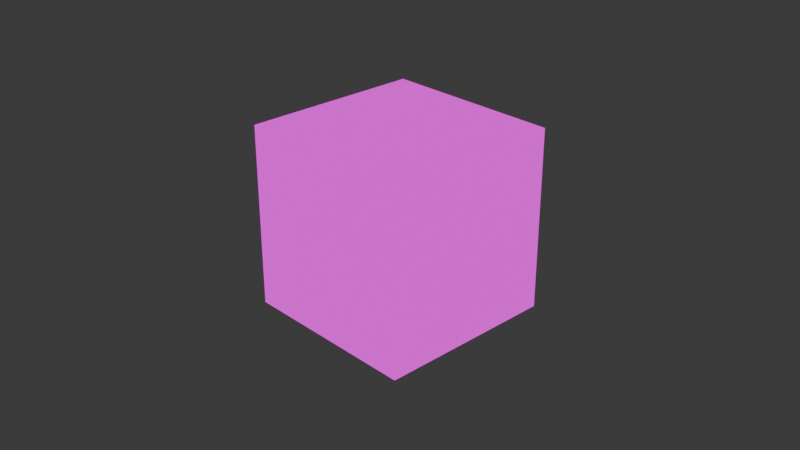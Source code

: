 # Source: skybox.blend  (saved by Blender 5.0.119; exported with 4.5.12 LTS)
import bpy
from mathutils import Matrix  # noqa: F401  (used for matrix-valued properties, if any)

bpy.ops.wm.read_factory_settings(use_empty=True)
scene = bpy.context.scene
scene.name = 'Scene'

# ---- collections
col_collection = bpy.data.collections.new('Collection'); scene.collection.children.link(col_collection)

# ---- images (referenced by path relative to the original .blend; pixels are not part of the script)
import os
ASSET_DIR = os.environ.get("B2B_ASSET_DIR", "")  # directory of the original .blend (textures are referenced by path, not embedded)
HERE = os.path.dirname(os.path.abspath(__file__))  # packed textures are extracted next to this script under _unpacked/

def load_image(name, relpath, width, height, colorspace="sRGB"):
    """Load a texture the original file referenced (path relative to the .blend, or extracted next to this script)."""
    p = next((c for c in (os.path.join(HERE, relpath), os.path.join(ASSET_DIR, relpath)) if relpath and os.path.exists(c)), "")
    if p:
        img = bpy.data.images.load(p, check_existing=True)
        img.name = name
    else:  # same state as the original file: an image datablock whose file is absent (Cycles renders it pink)
        img = bpy.data.images.new(name, width, height)
        img.source = "FILE"
        img.filepath = "//" + (relpath or name)
    img.colorspace_settings.name = colorspace
    return img
img_skybox_jpg = load_image('skybox.jpg', 'skybox.jpg', 1024, 1024, 'sRGB')

# ---- materials (node trees are filled in below, after node groups)
mat_material = bpy.data.materials.new('Material')
mat_material.alpha_threshold = 0.0
mat_material.use_backface_culling_lightprobe_volume = False
mat_material.roughness = 0.5
mat_material.line_color = (0.0, 0.0, 0.0, 1.0)

# ---- material node trees
mat_material.use_nodes = True; mat_material.node_tree.nodes.clear()
_N = mat_material.node_tree.nodes; _L = mat_material.node_tree.links
n0 = _N.new('ShaderNodeOutputMaterial'); n0.name = 'Material Output'; n0.location = (200, 100)
n1 = _N.new('ShaderNodeTexImage'); n1.name = 'Image Texture'; n1.location = (-555, 104)
n1.image = img_skybox_jpg
n2 = _N.new('ShaderNodeEmission'); n2.name = 'Emission'; n2.location = (-37, 69)
_L.new(n2.outputs[0], n0.inputs[0])
_L.new(n1.outputs[0], n2.inputs[0])
n0.is_active_output = True

# ---- world
world_world = bpy.data.worlds.new('World'); scene.world = world_world
world_world.use_nodes = True; world_world.node_tree.nodes.clear()
_N = world_world.node_tree.nodes; _L = world_world.node_tree.links
n0 = _N.new('ShaderNodeOutputWorld'); n0.name = 'World Output'; n0.location = (200, 100)
n1 = _N.new('ShaderNodeBackground'); n1.name = 'Background'; n1.location = (-200, 100)
n1.inputs[0].default_value = (0.05088, 0.05088, 0.05088, 1.0)
_L.new(n1.outputs[0], n0.inputs[0])
n0.is_active_output = True
world_world.color = (0.05088, 0.05088, 0.05088)
world_world.sun_shadow_jitter_overblur = 0.0

# ---- cameras
cam_camera = bpy.data.cameras.new('Camera')
cam_camera.clip_end = 100.0
cam_camera.ortho_scale = 7.314

# ---- lights
light_light = bpy.data.lights.new('Light', 'POINT')
light_light.energy = 1000.0
light_light.shadow_soft_size = 0.1

# ---- meshes
me_cube = bpy.data.meshes.new('Cube')
me_cube.from_pydata([(1.0, 1.0, 1.0), (1.0, 1.0, -1.0), (1.0, -1.0, 1.0), (1.0, -1.0, -1.0), (-1.0, 1.0, 1.0), (-1.0, 1.0, -1.0), (-1.0, -1.0, 1.0), (-1.0, -1.0, -1.0)], [], [(0, 4, 6, 2), (3, 2, 6, 7), (7, 6, 4, 5), (5, 1, 3, 7), (1, 0, 2, 3), (5, 4, 0, 1)])
_uv = me_cube.uv_layers.new(name='UVMap')
_uv.uv.foreach_set('vector', [0.5003, 0.6667, 0.5009, 1.0, 0.2529, 1.0, 0.2523, 0.6671, 0.2517, 0.3338, 0.2523, 0.6671, 0.004361, 0.6676, 0.003772, 0.3342, 0.9956, 0.3324, 0.9962, 0.6658, 0.7483, 0.6662, 0.7477, 0.3329, 0.4991, 7.749e-07, 0.4997, 0.3333, 0.2517, 0.3338, 0.2511, 0.0004462, 0.4997, 0.3333, 0.5003, 0.6667, 0.2523, 0.6671, 0.2517, 0.3338, 0.7477, 0.3329, 0.7483, 0.6662, 0.5003, 0.6667, 0.4997, 0.3333])
me_cube.materials.append(mat_material)
me_cube.use_mirror_vertex_groups = False
me_cube.update()

# ---- objects
ob_cube = bpy.data.objects.new('Cube', me_cube)
ob_light = bpy.data.objects.new('Light', light_light)
ob_camera = bpy.data.objects.new('Camera', cam_camera)

# ---- transforms, parenting, visibility, modifiers, constraints
ob_cube.location = (0.0, 0.0, 0.0)
ob_cube.lock_rotations_4d = False
ob_cube.empty_display_type = 'ARROWS'
ob_cube.lineart.crease_threshold = 0.0
ob_light.location = (4.076, 1.005, 5.904)
ob_light.rotation_euler = (0.6503, 0.05522, 1.866)
ob_light.lock_rotations_4d = False
ob_light.empty_display_type = 'ARROWS'
ob_light.color = (0.0, 0.0, 0.0, 0.0)
ob_light.lineart.crease_threshold = 0.0
ob_camera.location = (7.359, -6.926, 4.958)
ob_camera.rotation_euler = (1.109, 0.0, 0.8149)
ob_camera.lock_rotations_4d = False
ob_camera.empty_display_type = 'ARROWS'
ob_camera.color = (0.0, 0.0, 0.0, 0.0)
ob_camera.display_type = 'WIRE'
ob_camera.lineart.crease_threshold = 0.0

# ---- collection membership
col_collection.objects.link(ob_cube)
col_collection.objects.link(ob_light)
col_collection.objects.link(ob_camera)

# ---- scene / render settings (as saved in the file)
scene.camera = ob_camera
scene.frame_start = 1; scene.frame_end = 250; scene.frame_set(1)
scene.render.engine = 'BLENDER_EEVEE_NEXT'
scene.render.bake_bias = 0.0
scene.render.bake_samples = 0
scene.cycles.sampling_pattern = 'TABULATED_SOBOL'
scene.eevee.use_volume_custom_range = False
bpy.context.view_layer.update()
